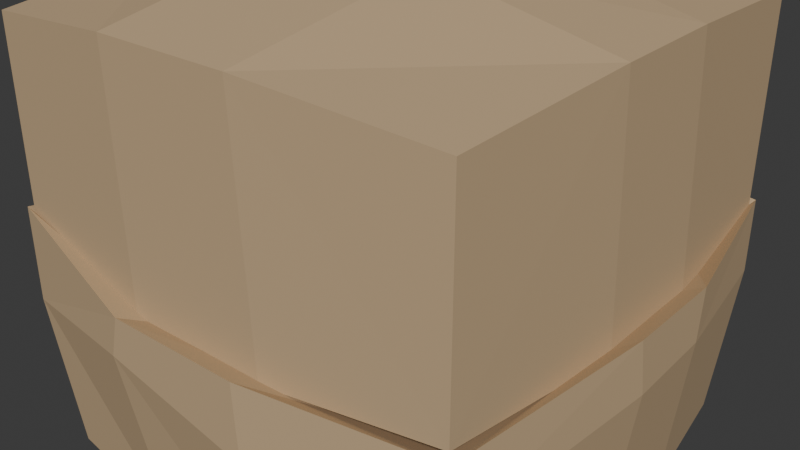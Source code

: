 # Source: box.blend  (saved by Blender 5.1.30; exported with 4.5.12 LTS)
import bpy
from mathutils import Matrix  # noqa: F401  (used for matrix-valued properties, if any)

bpy.ops.wm.read_factory_settings(use_empty=True)
scene = bpy.context.scene
scene.name = 'Scene'

# ---- collections
col_collection = bpy.data.collections.new('Collection'); scene.collection.children.link(col_collection)

# ---- materials (node trees are filled in below, after node groups)
mat_cardboard = bpy.data.materials.new('cardboard')

# ---- material node trees
mat_cardboard.use_nodes = True; mat_cardboard.node_tree.nodes.clear()
_N = mat_cardboard.node_tree.nodes; _L = mat_cardboard.node_tree.links
n0 = _N.new('ShaderNodeBsdfPrincipled'); n0.name = 'Principled BSDF'; n0.location = (-200, 100)
n0.inputs[0].default_value = (0.5407, 0.3853, 0.2217, 1.0)
n0.inputs[2].default_value = 0.9397
n1 = _N.new('ShaderNodeOutputMaterial'); n1.name = 'Material Output'; n1.location = (200, 100)
_L.new(n0.outputs[0], n1.inputs[0])
n1.is_active_output = True

# ---- world
world_world = bpy.data.worlds.new('World'); scene.world = world_world
world_world.use_nodes = True; world_world.node_tree.nodes.clear()
_N = world_world.node_tree.nodes; _L = world_world.node_tree.links
n0 = _N.new('ShaderNodeOutputWorld'); n0.name = 'World Output'; n0.location = (200, 100)
n1 = _N.new('ShaderNodeBackground'); n1.name = 'Background'; n1.location = (-200, 100)
n1.inputs[0].default_value = (0.05088, 0.05088, 0.05088, 1.0)
_L.new(n1.outputs[0], n0.inputs[0])
n0.is_active_output = True
world_world.color = (0.05088, 0.05088, 0.05088)
world_world.sun_shadow_jitter_overblur = 0.0

# ---- meshes
me_cube_001 = bpy.data.meshes.new('Cube.001')
me_cube_001.from_pydata([(-0.5, -0.5, -0.5), (-0.5, -0.5, 0.2087), (-0.5, 0.5, -0.5), (-0.5, 0.5, 0.2087), (0.5, -0.5, -0.5), (0.5, -0.5, 0.2087), (0.5, 0.5, -0.5), (0.5, 0.5, 0.2087), (-0.5334, -0.5334, 0.2087), (-0.5334, 0.5334, 0.2087), (0.5334, -0.5334, 0.2087), (0.5334, 0.5334, 0.2087), (-0.5334, -0.5334, 0.4748), (-0.5334, 0.5334, 0.4748), (0.5334, -0.5334, 0.4748), (0.5334, 0.5334, 0.4748)], [], [(0, 1, 3, 2), (2, 3, 7, 6), (6, 7, 5, 4), (4, 5, 1, 0), (2, 6, 4, 0), (3, 1, 8, 9), (8, 10, 14, 12), (1, 5, 10, 8), (7, 3, 9, 11), (5, 7, 11, 10), (15, 13, 12, 14), (11, 9, 13, 15), (10, 11, 15, 14), (9, 8, 12, 13)])
_uv = me_cube_001.uv_layers.new(name='UVMap')
_uv.uv.foreach_set('vector', [0.375, 0.0, 0.625, 0.0, 0.625, 0.25, 0.375, 0.25, 0.375, 0.25, 0.625, 0.25, 0.625, 0.5, 0.375, 0.5, 0.375, 0.5, 0.625, 0.5, 0.625, 0.75, 0.375, 0.75, 0.375, 0.75, 0.625, 0.75, 0.625, 1.0, 0.375, 1.0, 0.125, 0.5, 0.375, 0.5, 0.375, 0.75, 0.125, 0.75, 0.625, 0.25, 0.625, 0.0, 0.625, 0.0, 0.625, 0.25, 0.625, 1.0, 0.625, 0.75, 0.625, 0.75, 0.625, 1.0, 0.625, 1.0, 0.625, 0.75, 0.625, 0.75, 0.625, 1.0, 0.625, 0.5, 0.625, 0.25, 0.625, 0.25, 0.625, 0.5, 0.625, 0.75, 0.625, 0.5, 0.625, 0.5, 0.625, 0.75, 0.625, 0.5, 0.875, 0.5, 0.875, 0.75, 0.625, 0.75, 0.625, 0.5, 0.625, 0.25, 0.625, 0.25, 0.625, 0.5, 0.625, 0.75, 0.625, 0.5, 0.625, 0.5, 0.625, 0.75, 0.625, 0.25, 0.625, 0.0, 0.625, 0.0, 0.625, 0.25])
me_cube_001.materials.append(mat_cardboard)
me_cube_001.update()
me_cube_002 = bpy.data.meshes.new('Cube.002')
me_cube_002.from_pydata([(-0.5, -0.5, -0.5), (-0.5, -0.5, 0.2087), (-0.5, 0.5, -0.5), (-0.5, 0.5, 0.2087), (0.5, -0.5, -0.5), (0.5, -0.5, 0.2087), (0.5, 0.5, -0.5), (0.5, 0.5, 0.2087), (-0.5334, -0.5334, 0.2087), (-0.5334, 0.5334, 0.2087), (0.5334, -0.5334, 0.2087), (0.5334, 0.5334, 0.2087), (-0.5334, -0.5334, 0.4748), (-0.5334, 0.5334, 0.4748), (0.5334, -0.5334, 0.4748), (0.5334, 0.5334, 0.4748), (-0.5334, 0.2614, 0.2087), (-0.5334, 0.06665, 0.4748), (-0.5, 0.3399, -0.5), (-0.5, 0.2582, 0.2087), (-0.5, 0.1905, -0.1543), (-0.5, -0.0757, 0.2087), (-0.5334, -0.08269, 0.2087), (-0.5, -0.2195, -0.5), (-0.5334, -0.128, 0.4748), (-0.5334, -0.1521, 0.2705), (0.5, -0.02936, -0.5), (0.5334, -0.1441, 0.2087), (0.5, -0.1594, 0.2087), (0.5334, -0.1914, 0.4748), (0.1922, -0.1471, 0.4748), (-0.2402, -0.2227, 0.4748), (0.1282, -0.09751, -0.5), (0.5, -0.5, -0.2271), (0.5334, 0.1711, 0.4748), (0.5, 0.2358, 0.2087), (0.5, 0.3048, -0.5), (0.5334, 0.2331, 0.2087), (-0.2223, 0.1605, 0.4748), (0.09948, 0.291, 0.4748), (0.5, 0.1985, -0.1455), (0.1092, 0.2183, -0.5), (-0.282, 0.2468, -0.5), (0.1926, 0.5334, 0.2087), (-0.2308, 0.5334, 0.4748), (0.2481, 0.5334, 0.4748), (0.2045, -0.5334, 0.2087), (-0.246, -0.5334, 0.2087), (-0.3103, -0.161, -0.5), (0.5, -0.09236, -0.1567), (0.5, 0.5, -0.2011), (-0.2373, -0.5, -0.5), (0.2166, -0.5, -0.5), (0.1621, -0.5334, 0.4748), (-0.267, -0.5334, 0.4748), (0.1653, 0.5, -0.5), (-0.1621, 0.5, -0.5), (0.1589, -0.5, 0.2087), (-0.1884, -0.5, 0.2087), (-0.236, 0.5, 0.2087), (0.1545, 0.5, 0.2087), (-0.1771, 0.5, -0.1342), (0.1871, -0.5, -0.004417), (-0.2718, -0.5, -0.1295), (-0.2304, 0.5334, 0.2087), (-0.5, 0.5, -0.1752), (-0.5, -0.5, -0.1892), (0.2013, -0.5, -0.2435), (-0.5, -0.1564, -0.189), (0.1605, 0.5, -0.1844), (-0.2025, 0.5, 0.01349), (0.5, -0.1254, 0.02315), (0.5, 0.2159, 0.01951), (-0.5, 0.2258, 0.0352), (0.5, 0.5, 0.04153), (-0.2398, -0.5, 0.0003238), (-0.5, -0.5, 0.1144), (0.5, -0.5, -0.02307), (-0.5, -0.124, -0.02935), (-0.5, 0.5, 0.07442), (0.1567, 0.5, 0.05954)], [], [(0, 66, 68, 23), (2, 65, 61, 56), (6, 50, 40, 36), (4, 33, 67, 52), (2, 56, 42, 18), (3, 19, 16, 9), (8, 47, 54, 12), (1, 58, 47, 8), (7, 60, 43, 11), (5, 28, 27, 10), (15, 45, 39, 34), (11, 43, 45, 15), (10, 27, 29, 14), (9, 16, 17, 13), (17, 16, 22, 25, 24), (18, 20, 65, 2), (16, 19, 21, 22), (22, 21, 1, 8), (24, 25, 22, 8, 12), (23, 68, 20, 18), (29, 30, 53, 14), (26, 49, 33, 4), (29, 27, 37, 34), (23, 48, 51, 0), (27, 28, 35, 37), (34, 39, 30, 29), (36, 40, 49, 26), (18, 42, 48, 23), (37, 35, 7, 11), (34, 37, 11, 15), (51, 48, 32, 52), (52, 32, 26, 4), (54, 47, 46, 53), (53, 46, 10, 14), (47, 58, 57, 46), (46, 57, 5, 10), (30, 39, 38, 31), (31, 38, 17, 24), (43, 60, 59, 64), (48, 42, 41, 32), (32, 41, 36, 26), (56, 61, 69, 55), (55, 69, 50, 6), (45, 43, 64, 44), (39, 45, 44, 38), (38, 44, 13, 17), (53, 30, 31, 54), (54, 31, 24, 12), (52, 67, 63, 51), (51, 63, 66, 0), (42, 56, 55, 41), (41, 55, 6, 36), (64, 59, 3, 9), (44, 64, 9, 13), (69, 61, 70, 80), (50, 69, 80, 74), (65, 20, 73, 79), (49, 40, 72, 71), (68, 66, 76, 78), (61, 65, 79, 70), (20, 68, 78, 73), (40, 50, 74, 72), (67, 33, 77, 62), (63, 67, 62, 75), (33, 49, 71, 77), (66, 63, 75, 76), (73, 78, 21, 19), (72, 74, 7, 35), (62, 77, 5, 57), (75, 62, 57, 58), (80, 70, 59, 60), (76, 75, 58, 1), (77, 71, 28, 5), (74, 80, 60, 7), (79, 73, 19, 3), (71, 72, 35, 28), (78, 76, 1, 21), (70, 79, 3, 59)])
_uv = me_cube_002.uv_layers.new(name='UVMap')
_uv.uv.foreach_set('vector', [0.375, 0.0, 0.4846, 0.0, 0.4847, 0.0859, 0.375, 0.07013, 0.375, 0.25, 0.4896, 0.25, 0.504, 0.3307, 0.375, 0.3345, 0.375, 0.5, 0.4804, 0.5, 0.5, 0.5754, 0.375, 0.5488, 0.375, 0.75, 0.4713, 0.75, 0.4655, 0.8247, 0.375, 0.8209, 0.125, 0.5, 0.2095, 0.5, 0.1795, 0.5633, 0.125, 0.54, 0.625, 0.25, 0.625, 0.1895, 0.625, 0.1862, 0.625, 0.25, 0.625, 1.0, 0.625, 0.9326, 0.625, 0.9376, 0.625, 1.0, 0.625, 1.0, 0.625, 0.9221, 0.625, 0.9326, 0.625, 1.0, 0.625, 0.5, 0.625, 0.4136, 0.625, 0.4201, 0.625, 0.5, 0.625, 0.75, 0.625, 0.6649, 0.625, 0.6588, 0.625, 0.75, 0.625, 0.5, 0.6919, 0.5, 0.7087, 0.5657, 0.625, 0.5849, 0.625, 0.5, 0.625, 0.4201, 0.625, 0.4331, 0.625, 0.5, 0.625, 0.75, 0.625, 0.6588, 0.625, 0.6699, 0.625, 0.75, 0.625, 0.25, 0.625, 0.1862, 0.625, 0.1406, 0.625, 0.25, 0.625, 0.1406, 0.625, 0.1862, 0.625, 0.1056, 0.625, 0.08935, 0.625, 0.095, 0.375, 0.21, 0.4969, 0.1726, 0.4896, 0.25, 0.375, 0.25, 0.625, 0.1862, 0.625, 0.1895, 0.625, 0.1061, 0.625, 0.1056, 0.625, 0.1056, 0.625, 0.1061, 0.625, 0.0, 0.625, 0.0, 0.625, 0.095, 0.625, 0.08935, 0.625, 0.1056, 0.625, 0.0, 0.625, 0.0, 0.375, 0.07013, 0.4847, 0.0859, 0.4969, 0.1726, 0.375, 0.21, 0.625, 0.6699, 0.7049, 0.6595, 0.712, 0.75, 0.625, 0.75, 0.375, 0.6323, 0.4961, 0.6481, 0.4713, 0.75, 0.375, 0.75, 0.625, 0.6699, 0.625, 0.6588, 0.625, 0.5704, 0.625, 0.5849, 0.125, 0.6799, 0.1724, 0.6653, 0.1907, 0.75, 0.125, 0.75, 0.625, 0.6588, 0.625, 0.6649, 0.625, 0.566, 0.625, 0.5704, 0.625, 0.5849, 0.7087, 0.5657, 0.7049, 0.6595, 0.625, 0.6699, 0.375, 0.5488, 0.5, 0.5754, 0.4961, 0.6481, 0.375, 0.6323, 0.125, 0.54, 0.1795, 0.5633, 0.1724, 0.6653, 0.125, 0.6799, 0.625, 0.5704, 0.625, 0.566, 0.625, 0.5, 0.625, 0.5, 0.625, 0.5849, 0.625, 0.5704, 0.625, 0.5, 0.625, 0.5, 0.1907, 0.75, 0.1724, 0.6653, 0.2993, 0.6563, 0.3041, 0.75, 0.3041, 0.75, 0.3151, 0.6627, 0.375, 0.6323, 0.375, 0.75, 0.625, 0.9376, 0.625, 0.9326, 0.625, 0.8271, 0.625, 0.837, 0.625, 0.837, 0.625, 0.8271, 0.625, 0.75, 0.625, 0.75, 0.625, 0.9326, 0.625, 0.9221, 0.625, 0.8353, 0.625, 0.8271, 0.625, 0.8271, 0.625, 0.8353, 0.625, 0.75, 0.625, 0.75, 0.7049, 0.6595, 0.7446, 0.5479, 0.8021, 0.5874, 0.8063, 0.6772, 0.8063, 0.6772, 0.8021, 0.5874, 0.875, 0.6094, 0.875, 0.655, 0.625, 0.4201, 0.625, 0.4136, 0.625, 0.316, 0.625, 0.321, 0.1724, 0.6653, 0.1795, 0.5633, 0.2947, 0.5666, 0.2569, 0.6392, 0.2993, 0.6563, 0.2947, 0.5666, 0.375, 0.5488, 0.375, 0.6323, 0.375, 0.3345, 0.504, 0.3307, 0.4863, 0.4151, 0.375, 0.4163, 0.375, 0.4163, 0.4863, 0.4151, 0.4804, 0.5, 0.375, 0.5, 0.625, 0.4331, 0.625, 0.4201, 0.625, 0.321, 0.625, 0.3209, 0.7087, 0.5657, 0.6919, 0.5, 0.8041, 0.5, 0.8021, 0.5874, 0.8021, 0.5874, 0.8041, 0.5, 0.875, 0.5, 0.875, 0.6094, 0.712, 0.75, 0.7049, 0.6595, 0.8063, 0.6772, 0.8126, 0.75, 0.8126, 0.75, 0.8063, 0.6772, 0.875, 0.655, 0.875, 0.75, 0.375, 0.8209, 0.4655, 0.8247, 0.5057, 0.9429, 0.375, 0.9343, 0.375, 0.9343, 0.5057, 0.9429, 0.4846, 1.0, 0.375, 1.0, 0.1795, 0.5633, 0.2095, 0.5, 0.2913, 0.5, 0.2599, 0.5743, 0.2947, 0.5666, 0.2913, 0.5, 0.375, 0.5, 0.375, 0.5488, 0.625, 0.321, 0.625, 0.316, 0.625, 0.25, 0.625, 0.25, 0.625, 0.3209, 0.625, 0.321, 0.625, 0.25, 0.625, 0.25, 0.4863, 0.4151, 0.504, 0.3307, 0.5561, 0.3244, 0.5724, 0.4142, 0.4804, 0.5, 0.4863, 0.4151, 0.5724, 0.4142, 0.566, 0.5, 0.4896, 0.25, 0.4969, 0.1726, 0.5638, 0.1815, 0.5776, 0.25, 0.4961, 0.6481, 0.5, 0.5754, 0.5583, 0.571, 0.5595, 0.6563, 0.4847, 0.0859, 0.4846, 0.0, 0.5917, 0.0, 0.541, 0.094, 0.504, 0.3307, 0.4896, 0.25, 0.5776, 0.25, 0.5561, 0.3244, 0.4969, 0.1726, 0.4847, 0.0859, 0.541, 0.094, 0.5638, 0.1815, 0.5, 0.5754, 0.4804, 0.5, 0.566, 0.5, 0.5583, 0.571, 0.4655, 0.8247, 0.4713, 0.75, 0.5432, 0.75, 0.5498, 0.8282, 0.5057, 0.9429, 0.4655, 0.8247, 0.5498, 0.8282, 0.5515, 0.9349, 0.4713, 0.75, 0.4961, 0.6481, 0.5595, 0.6563, 0.5432, 0.75, 0.4846, 1.0, 0.5057, 0.9429, 0.5515, 0.9349, 0.5917, 1.0, 0.5638, 0.1815, 0.541, 0.094, 0.625, 0.1061, 0.625, 0.1895, 0.5583, 0.571, 0.566, 0.5, 0.625, 0.5, 0.625, 0.566, 0.5498, 0.8282, 0.5432, 0.75, 0.625, 0.75, 0.625, 0.8353, 0.5515, 0.9349, 0.5498, 0.8282, 0.625, 0.8353, 0.625, 0.9221, 0.5724, 0.4142, 0.5561, 0.3244, 0.625, 0.316, 0.625, 0.4136, 0.5917, 1.0, 0.5515, 0.9349, 0.625, 0.9221, 0.625, 1.0, 0.5432, 0.75, 0.5595, 0.6563, 0.625, 0.6649, 0.625, 0.75, 0.566, 0.5, 0.5724, 0.4142, 0.625, 0.4136, 0.625, 0.5, 0.5776, 0.25, 0.5638, 0.1815, 0.625, 0.1895, 0.625, 0.25, 0.5595, 0.6563, 0.5583, 0.571, 0.625, 0.566, 0.625, 0.6649, 0.541, 0.094, 0.5917, 0.0, 0.625, 0.0, 0.625, 0.1061, 0.5561, 0.3244, 0.5776, 0.25, 0.625, 0.25, 0.625, 0.316])
me_cube_002.materials.append(mat_cardboard)
me_cube_002.update()
me_cube_004 = bpy.data.meshes.new('Cube.004')
me_cube_004.from_pydata([(-0.5, -0.5, -0.5), (-0.5, -0.5, 0.2087), (-0.5, 0.5, -0.5), (-0.5, 0.5, 0.2087), (0.5, -0.5, -0.5), (0.5, -0.5, 0.2087), (0.5, 0.5, -0.5), (0.5, 0.5, 0.2087), (-0.5334, -0.5334, 0.2087), (-0.5334, 0.5334, 0.2087), (0.5334, -0.5334, 0.2087), (0.5334, 0.5334, 0.2087), (-0.5334, -0.5334, 0.4748), (-0.5334, 0.5334, 0.4748), (0.5334, -0.5334, 0.4748), (0.5334, 0.5334, 0.4748), (-0.5334, 0.2614, 0.2087), (-0.5334, 0.06665, 0.4748), (-0.5, 0.3399, -0.5), (-0.5, 0.2582, 0.2087), (-0.5, 0.1905, -0.1543), (-0.5, -0.0757, 0.2087), (-0.5334, -0.08269, 0.2087), (-0.5, -0.2195, -0.5), (-0.5334, -0.128, 0.4748), (-0.5334, -0.1521, 0.2705), (0.5, -0.02936, -0.5), (0.5334, -0.1441, 0.2087), (0.5, -0.1594, 0.2087), (0.5334, -0.1914, 0.4748), (0.1922, -0.1471, 0.4748), (-0.2402, -0.2227, 0.4748), (0.1282, -0.09751, -0.5), (0.5, -0.5, -0.2271), (0.5334, 0.1711, 0.4748), (0.5, 0.2358, 0.2087), (0.5, 0.3048, -0.5), (0.5334, 0.2331, 0.2087), (-0.2223, 0.1605, 0.4748), (0.09948, 0.291, 0.4748), (0.5, 0.1985, -0.1455), (0.1092, 0.2183, -0.5), (-0.282, 0.2468, -0.5), (0.1926, 0.5334, 0.2087), (-0.2308, 0.5334, 0.4748), (0.2481, 0.5334, 0.4748), (0.2045, -0.5334, 0.2087), (-0.246, -0.5334, 0.2087), (-0.3103, -0.161, -0.5), (0.5, -0.09236, -0.1567), (0.5, 0.5, -0.2011), (-0.2373, -0.5, -0.5), (0.2166, -0.5, -0.5), (0.1621, -0.5334, 0.4748), (-0.267, -0.5334, 0.4748), (0.1653, 0.5, -0.5), (-0.1621, 0.5, -0.5), (0.1589, -0.5, 0.2087), (-0.1884, -0.5, 0.2087), (-0.236, 0.5, 0.2087), (0.1545, 0.5, 0.2087), (-0.1771, 0.5, -0.1342), (0.1871, -0.5, -0.004417), (-0.2718, -0.5, -0.1295), (-0.2304, 0.5334, 0.2087), (-0.5, 0.5, -0.1752), (-0.5, -0.5, -0.1892), (0.2013, -0.5, -0.2435), (-0.5, -0.1564, -0.189), (0.1605, 0.5, -0.1844), (-0.2025, 0.5, 0.01349), (0.5, -0.1254, 0.02315), (0.5, 0.2159, 0.01951), (-0.5, 0.2258, 0.0352), (0.5, 0.5, 0.04153), (-0.2398, -0.5, 0.0003238), (-0.5, -0.5, 0.1144), (0.5, -0.5, -0.02307), (-0.5, -0.124, -0.02935), (-0.5, 0.5, 0.07442), (0.1567, 0.5, 0.05954)], [], [(0, 66, 68, 23), (2, 65, 61, 56), (6, 50, 40, 36), (4, 33, 67, 52), (2, 56, 42, 18), (3, 19, 16, 9), (8, 47, 54, 12), (1, 58, 47, 8), (7, 60, 43, 11), (5, 28, 27, 10), (15, 45, 39, 34), (11, 43, 45, 15), (10, 27, 29, 14), (9, 16, 17, 13), (17, 16, 22, 25, 24), (18, 20, 65, 2), (16, 19, 21, 22), (22, 21, 1, 8), (24, 25, 22, 8, 12), (23, 68, 20, 18), (29, 30, 53, 14), (26, 49, 33, 4), (29, 27, 37, 34), (23, 48, 51, 0), (27, 28, 35, 37), (34, 39, 30, 29), (36, 40, 49, 26), (18, 42, 48, 23), (37, 35, 7, 11), (34, 37, 11, 15), (51, 48, 32, 52), (52, 32, 26, 4), (54, 47, 46, 53), (53, 46, 10, 14), (47, 58, 57, 46), (46, 57, 5, 10), (30, 39, 38, 31), (31, 38, 17, 24), (43, 60, 59, 64), (48, 42, 41, 32), (32, 41, 36, 26), (56, 61, 69, 55), (55, 69, 50, 6), (45, 43, 64, 44), (39, 45, 44, 38), (38, 44, 13, 17), (53, 30, 31, 54), (54, 31, 24, 12), (52, 67, 63, 51), (51, 63, 66, 0), (42, 56, 55, 41), (41, 55, 6, 36), (64, 59, 3, 9), (44, 64, 9, 13), (69, 61, 70, 80), (50, 69, 80, 74), (65, 20, 73, 79), (49, 40, 72, 71), (68, 66, 76, 78), (61, 65, 79, 70), (20, 68, 78, 73), (40, 50, 74, 72), (67, 33, 77, 62), (63, 67, 62, 75), (33, 49, 71, 77), (66, 63, 75, 76), (73, 78, 21, 19), (72, 74, 7, 35), (62, 77, 5, 57), (75, 62, 57, 58), (80, 70, 59, 60), (76, 75, 58, 1), (77, 71, 28, 5), (74, 80, 60, 7), (79, 73, 19, 3), (71, 72, 35, 28), (78, 76, 1, 21), (70, 79, 3, 59)])
_uv = me_cube_004.uv_layers.new(name='UVMap')
_uv.uv.foreach_set('vector', [0.375, 0.0, 0.4846, 0.0, 0.4847, 0.0859, 0.375, 0.07013, 0.375, 0.25, 0.4896, 0.25, 0.504, 0.3307, 0.375, 0.3345, 0.375, 0.5, 0.4804, 0.5, 0.5, 0.5754, 0.375, 0.5488, 0.375, 0.75, 0.4713, 0.75, 0.4655, 0.8247, 0.375, 0.8209, 0.125, 0.5, 0.2095, 0.5, 0.1795, 0.5633, 0.125, 0.54, 0.625, 0.25, 0.625, 0.1895, 0.625, 0.1862, 0.625, 0.25, 0.625, 1.0, 0.625, 0.9326, 0.625, 0.9376, 0.625, 1.0, 0.625, 1.0, 0.625, 0.9221, 0.625, 0.9326, 0.625, 1.0, 0.625, 0.5, 0.625, 0.4136, 0.625, 0.4201, 0.625, 0.5, 0.625, 0.75, 0.625, 0.6649, 0.625, 0.6588, 0.625, 0.75, 0.625, 0.5, 0.6919, 0.5, 0.7087, 0.5657, 0.625, 0.5849, 0.625, 0.5, 0.625, 0.4201, 0.625, 0.4331, 0.625, 0.5, 0.625, 0.75, 0.625, 0.6588, 0.625, 0.6699, 0.625, 0.75, 0.625, 0.25, 0.625, 0.1862, 0.625, 0.1406, 0.625, 0.25, 0.625, 0.1406, 0.625, 0.1862, 0.625, 0.1056, 0.625, 0.08935, 0.625, 0.095, 0.375, 0.21, 0.4969, 0.1726, 0.4896, 0.25, 0.375, 0.25, 0.625, 0.1862, 0.625, 0.1895, 0.625, 0.1061, 0.625, 0.1056, 0.625, 0.1056, 0.625, 0.1061, 0.625, 0.0, 0.625, 0.0, 0.625, 0.095, 0.625, 0.08935, 0.625, 0.1056, 0.625, 0.0, 0.625, 0.0, 0.375, 0.07013, 0.4847, 0.0859, 0.4969, 0.1726, 0.375, 0.21, 0.625, 0.6699, 0.7049, 0.6595, 0.712, 0.75, 0.625, 0.75, 0.375, 0.6323, 0.4961, 0.6481, 0.4713, 0.75, 0.375, 0.75, 0.625, 0.6699, 0.625, 0.6588, 0.625, 0.5704, 0.625, 0.5849, 0.125, 0.6799, 0.1724, 0.6653, 0.1907, 0.75, 0.125, 0.75, 0.625, 0.6588, 0.625, 0.6649, 0.625, 0.566, 0.625, 0.5704, 0.625, 0.5849, 0.7087, 0.5657, 0.7049, 0.6595, 0.625, 0.6699, 0.375, 0.5488, 0.5, 0.5754, 0.4961, 0.6481, 0.375, 0.6323, 0.125, 0.54, 0.1795, 0.5633, 0.1724, 0.6653, 0.125, 0.6799, 0.625, 0.5704, 0.625, 0.566, 0.625, 0.5, 0.625, 0.5, 0.625, 0.5849, 0.625, 0.5704, 0.625, 0.5, 0.625, 0.5, 0.1907, 0.75, 0.1724, 0.6653, 0.2993, 0.6563, 0.3041, 0.75, 0.3041, 0.75, 0.3151, 0.6627, 0.375, 0.6323, 0.375, 0.75, 0.625, 0.9376, 0.625, 0.9326, 0.625, 0.8271, 0.625, 0.837, 0.625, 0.837, 0.625, 0.8271, 0.625, 0.75, 0.625, 0.75, 0.625, 0.9326, 0.625, 0.9221, 0.625, 0.8353, 0.625, 0.8271, 0.625, 0.8271, 0.625, 0.8353, 0.625, 0.75, 0.625, 0.75, 0.7049, 0.6595, 0.7446, 0.5479, 0.8021, 0.5874, 0.8063, 0.6772, 0.8063, 0.6772, 0.8021, 0.5874, 0.875, 0.6094, 0.875, 0.655, 0.625, 0.4201, 0.625, 0.4136, 0.625, 0.316, 0.625, 0.321, 0.1724, 0.6653, 0.1795, 0.5633, 0.2947, 0.5666, 0.2569, 0.6392, 0.2993, 0.6563, 0.2947, 0.5666, 0.375, 0.5488, 0.375, 0.6323, 0.375, 0.3345, 0.504, 0.3307, 0.4863, 0.4151, 0.375, 0.4163, 0.375, 0.4163, 0.4863, 0.4151, 0.4804, 0.5, 0.375, 0.5, 0.625, 0.4331, 0.625, 0.4201, 0.625, 0.321, 0.625, 0.3209, 0.7087, 0.5657, 0.6919, 0.5, 0.8041, 0.5, 0.8021, 0.5874, 0.8021, 0.5874, 0.8041, 0.5, 0.875, 0.5, 0.875, 0.6094, 0.712, 0.75, 0.7049, 0.6595, 0.8063, 0.6772, 0.8126, 0.75, 0.8126, 0.75, 0.8063, 0.6772, 0.875, 0.655, 0.875, 0.75, 0.375, 0.8209, 0.4655, 0.8247, 0.5057, 0.9429, 0.375, 0.9343, 0.375, 0.9343, 0.5057, 0.9429, 0.4846, 1.0, 0.375, 1.0, 0.1795, 0.5633, 0.2095, 0.5, 0.2913, 0.5, 0.2599, 0.5743, 0.2947, 0.5666, 0.2913, 0.5, 0.375, 0.5, 0.375, 0.5488, 0.625, 0.321, 0.625, 0.316, 0.625, 0.25, 0.625, 0.25, 0.625, 0.3209, 0.625, 0.321, 0.625, 0.25, 0.625, 0.25, 0.4863, 0.4151, 0.504, 0.3307, 0.5561, 0.3244, 0.5724, 0.4142, 0.4804, 0.5, 0.4863, 0.4151, 0.5724, 0.4142, 0.566, 0.5, 0.4896, 0.25, 0.4969, 0.1726, 0.5638, 0.1815, 0.5776, 0.25, 0.4961, 0.6481, 0.5, 0.5754, 0.5583, 0.571, 0.5595, 0.6563, 0.4847, 0.0859, 0.4846, 0.0, 0.5917, 0.0, 0.541, 0.094, 0.504, 0.3307, 0.4896, 0.25, 0.5776, 0.25, 0.5561, 0.3244, 0.4969, 0.1726, 0.4847, 0.0859, 0.541, 0.094, 0.5638, 0.1815, 0.5, 0.5754, 0.4804, 0.5, 0.566, 0.5, 0.5583, 0.571, 0.4655, 0.8247, 0.4713, 0.75, 0.5432, 0.75, 0.5498, 0.8282, 0.5057, 0.9429, 0.4655, 0.8247, 0.5498, 0.8282, 0.5515, 0.9349, 0.4713, 0.75, 0.4961, 0.6481, 0.5595, 0.6563, 0.5432, 0.75, 0.4846, 1.0, 0.5057, 0.9429, 0.5515, 0.9349, 0.5917, 1.0, 0.5638, 0.1815, 0.541, 0.094, 0.625, 0.1061, 0.625, 0.1895, 0.5583, 0.571, 0.566, 0.5, 0.625, 0.5, 0.625, 0.566, 0.5498, 0.8282, 0.5432, 0.75, 0.625, 0.75, 0.625, 0.8353, 0.5515, 0.9349, 0.5498, 0.8282, 0.625, 0.8353, 0.625, 0.9221, 0.5724, 0.4142, 0.5561, 0.3244, 0.625, 0.316, 0.625, 0.4136, 0.5917, 1.0, 0.5515, 0.9349, 0.625, 0.9221, 0.625, 1.0, 0.5432, 0.75, 0.5595, 0.6563, 0.625, 0.6649, 0.625, 0.75, 0.566, 0.5, 0.5724, 0.4142, 0.625, 0.4136, 0.625, 0.5, 0.5776, 0.25, 0.5638, 0.1815, 0.625, 0.1895, 0.625, 0.25, 0.5595, 0.6563, 0.5583, 0.571, 0.625, 0.566, 0.625, 0.6649, 0.541, 0.094, 0.5917, 0.0, 0.625, 0.0, 0.625, 0.1061, 0.5561, 0.3244, 0.5776, 0.25, 0.625, 0.25, 0.625, 0.316])
me_cube_004.materials.append(mat_cardboard)
me_cube_004.update()
me_cube_005 = bpy.data.meshes.new('Cube.005')
me_cube_005.from_pydata([(-0.5, -0.5, -0.5), (-0.5, -0.5, 0.2087), (-0.5, 0.5, -0.5), (-0.5, 0.5, 0.2087), (0.5, -0.5, -0.5), (0.5, -0.5, 0.2087), (0.5, 0.5, -0.5), (0.5, 0.5, 0.2087), (-0.5334, -0.5334, 0.2087), (-0.5334, 0.5334, 0.2087), (0.5334, -0.5334, 0.2087), (0.5334, 0.5334, 0.2087), (-0.5334, -0.5334, 0.4748), (-0.5334, 0.5334, 0.4748), (0.5334, -0.5334, 0.4748), (0.5334, 0.5334, 0.4748), (-0.5334, 0.2614, 0.2087), (-0.5334, 0.06665, 0.4748), (-0.5, 0.3399, -0.5), (-0.5, 0.2582, 0.2087), (-0.5, 0.1905, -0.1543), (-0.5, -0.0757, 0.2087), (-0.5334, -0.08269, 0.2087), (-0.5, -0.2195, -0.5), (-0.5334, -0.128, 0.4748), (-0.5334, -0.1521, 0.2705), (0.5, -0.02936, -0.5), (0.5334, -0.1441, 0.2087), (0.5, -0.1594, 0.2087), (0.5334, -0.1914, 0.4748), (0.1922, -0.1471, 0.4748), (-0.2402, -0.2227, 0.4748), (0.1282, -0.09751, -0.5), (0.5, -0.5, -0.2271), (0.5334, 0.1711, 0.4748), (0.5, 0.2358, 0.2087), (0.5, 0.3048, -0.5), (0.5334, 0.2331, 0.2087), (-0.2223, 0.1605, 0.4748), (0.09948, 0.291, 0.4748), (0.5, 0.1985, -0.1455), (0.1092, 0.2183, -0.5), (-0.282, 0.2468, -0.5), (0.1926, 0.5334, 0.2087), (-0.2308, 0.5334, 0.4748), (0.2481, 0.5334, 0.4748), (0.2045, -0.5334, 0.2087), (-0.246, -0.5334, 0.2087), (-0.3103, -0.161, -0.5), (0.5, -0.09236, -0.1567), (0.5, 0.5, -0.2011), (-0.2373, -0.5, -0.5), (0.2166, -0.5, -0.5), (0.1621, -0.5334, 0.4748), (-0.267, -0.5334, 0.4748), (0.1653, 0.5, -0.5), (-0.1621, 0.5, -0.5), (0.1589, -0.5, 0.2087), (-0.1884, -0.5, 0.2087), (-0.236, 0.5, 0.2087), (0.1545, 0.5, 0.2087), (-0.1771, 0.5, -0.1342), (0.1871, -0.5, -0.004417), (-0.2718, -0.5, -0.1295), (-0.2304, 0.5334, 0.2087), (-0.5, 0.5, -0.1752), (-0.5, -0.5, -0.1892), (0.2013, -0.5, -0.2435), (-0.5, -0.1564, -0.189), (0.1605, 0.5, -0.1844), (-0.2025, 0.5, 0.01349), (0.5, -0.1254, 0.02315), (0.5, 0.2159, 0.01951), (-0.5, 0.2258, 0.0352), (0.5, 0.5, 0.04153), (-0.2398, -0.5, 0.0003238), (-0.5, -0.5, 0.1144), (0.5, -0.5, -0.02307), (-0.5, -0.124, -0.02935), (-0.5, 0.5, 0.07442), (0.1567, 0.5, 0.05954)], [], [(0, 66, 68, 23), (2, 65, 61, 56), (6, 50, 40, 36), (4, 33, 67, 52), (2, 56, 42, 18), (3, 19, 16, 9), (8, 47, 54, 12), (1, 58, 47, 8), (7, 60, 43, 11), (5, 28, 27, 10), (15, 45, 39, 34), (11, 43, 45, 15), (10, 27, 29, 14), (9, 16, 17, 13), (17, 16, 22, 25, 24), (18, 20, 65, 2), (16, 19, 21, 22), (22, 21, 1, 8), (24, 25, 22, 8, 12), (23, 68, 20, 18), (29, 30, 53, 14), (26, 49, 33, 4), (29, 27, 37, 34), (23, 48, 51, 0), (27, 28, 35, 37), (34, 39, 30, 29), (36, 40, 49, 26), (18, 42, 48, 23), (37, 35, 7, 11), (34, 37, 11, 15), (51, 48, 32, 52), (52, 32, 26, 4), (54, 47, 46, 53), (53, 46, 10, 14), (47, 58, 57, 46), (46, 57, 5, 10), (30, 39, 38, 31), (31, 38, 17, 24), (43, 60, 59, 64), (48, 42, 41, 32), (32, 41, 36, 26), (56, 61, 69, 55), (55, 69, 50, 6), (45, 43, 64, 44), (39, 45, 44, 38), (38, 44, 13, 17), (53, 30, 31, 54), (54, 31, 24, 12), (52, 67, 63, 51), (51, 63, 66, 0), (42, 56, 55, 41), (41, 55, 6, 36), (64, 59, 3, 9), (44, 64, 9, 13), (69, 61, 70, 80), (50, 69, 80, 74), (65, 20, 73, 79), (49, 40, 72, 71), (68, 66, 76, 78), (61, 65, 79, 70), (20, 68, 78, 73), (40, 50, 74, 72), (67, 33, 77, 62), (63, 67, 62, 75), (33, 49, 71, 77), (66, 63, 75, 76), (73, 78, 21, 19), (72, 74, 7, 35), (62, 77, 5, 57), (75, 62, 57, 58), (80, 70, 59, 60), (76, 75, 58, 1), (77, 71, 28, 5), (74, 80, 60, 7), (79, 73, 19, 3), (71, 72, 35, 28), (78, 76, 1, 21), (70, 79, 3, 59)])
_uv = me_cube_005.uv_layers.new(name='UVMap')
_uv.uv.foreach_set('vector', [0.375, 0.0, 0.4846, 0.0, 0.4847, 0.0859, 0.375, 0.07013, 0.375, 0.25, 0.4896, 0.25, 0.504, 0.3307, 0.375, 0.3345, 0.375, 0.5, 0.4804, 0.5, 0.5, 0.5754, 0.375, 0.5488, 0.375, 0.75, 0.4713, 0.75, 0.4655, 0.8247, 0.375, 0.8209, 0.125, 0.5, 0.2095, 0.5, 0.1795, 0.5633, 0.125, 0.54, 0.625, 0.25, 0.625, 0.1895, 0.625, 0.1862, 0.625, 0.25, 0.625, 1.0, 0.625, 0.9326, 0.625, 0.9376, 0.625, 1.0, 0.625, 1.0, 0.625, 0.9221, 0.625, 0.9326, 0.625, 1.0, 0.625, 0.5, 0.625, 0.4136, 0.625, 0.4201, 0.625, 0.5, 0.625, 0.75, 0.625, 0.6649, 0.625, 0.6588, 0.625, 0.75, 0.625, 0.5, 0.6919, 0.5, 0.7087, 0.5657, 0.625, 0.5849, 0.625, 0.5, 0.625, 0.4201, 0.625, 0.4331, 0.625, 0.5, 0.625, 0.75, 0.625, 0.6588, 0.625, 0.6699, 0.625, 0.75, 0.625, 0.25, 0.625, 0.1862, 0.625, 0.1406, 0.625, 0.25, 0.625, 0.1406, 0.625, 0.1862, 0.625, 0.1056, 0.625, 0.08935, 0.625, 0.095, 0.375, 0.21, 0.4969, 0.1726, 0.4896, 0.25, 0.375, 0.25, 0.625, 0.1862, 0.625, 0.1895, 0.625, 0.1061, 0.625, 0.1056, 0.625, 0.1056, 0.625, 0.1061, 0.625, 0.0, 0.625, 0.0, 0.625, 0.095, 0.625, 0.08935, 0.625, 0.1056, 0.625, 0.0, 0.625, 0.0, 0.375, 0.07013, 0.4847, 0.0859, 0.4969, 0.1726, 0.375, 0.21, 0.625, 0.6699, 0.7049, 0.6595, 0.712, 0.75, 0.625, 0.75, 0.375, 0.6323, 0.4961, 0.6481, 0.4713, 0.75, 0.375, 0.75, 0.625, 0.6699, 0.625, 0.6588, 0.625, 0.5704, 0.625, 0.5849, 0.125, 0.6799, 0.1724, 0.6653, 0.1907, 0.75, 0.125, 0.75, 0.625, 0.6588, 0.625, 0.6649, 0.625, 0.566, 0.625, 0.5704, 0.625, 0.5849, 0.7087, 0.5657, 0.7049, 0.6595, 0.625, 0.6699, 0.375, 0.5488, 0.5, 0.5754, 0.4961, 0.6481, 0.375, 0.6323, 0.125, 0.54, 0.1795, 0.5633, 0.1724, 0.6653, 0.125, 0.6799, 0.625, 0.5704, 0.625, 0.566, 0.625, 0.5, 0.625, 0.5, 0.625, 0.5849, 0.625, 0.5704, 0.625, 0.5, 0.625, 0.5, 0.1907, 0.75, 0.1724, 0.6653, 0.2993, 0.6563, 0.3041, 0.75, 0.3041, 0.75, 0.3151, 0.6627, 0.375, 0.6323, 0.375, 0.75, 0.625, 0.9376, 0.625, 0.9326, 0.625, 0.8271, 0.625, 0.837, 0.625, 0.837, 0.625, 0.8271, 0.625, 0.75, 0.625, 0.75, 0.625, 0.9326, 0.625, 0.9221, 0.625, 0.8353, 0.625, 0.8271, 0.625, 0.8271, 0.625, 0.8353, 0.625, 0.75, 0.625, 0.75, 0.7049, 0.6595, 0.7446, 0.5479, 0.8021, 0.5874, 0.8063, 0.6772, 0.8063, 0.6772, 0.8021, 0.5874, 0.875, 0.6094, 0.875, 0.655, 0.625, 0.4201, 0.625, 0.4136, 0.625, 0.316, 0.625, 0.321, 0.1724, 0.6653, 0.1795, 0.5633, 0.2947, 0.5666, 0.2569, 0.6392, 0.2993, 0.6563, 0.2947, 0.5666, 0.375, 0.5488, 0.375, 0.6323, 0.375, 0.3345, 0.504, 0.3307, 0.4863, 0.4151, 0.375, 0.4163, 0.375, 0.4163, 0.4863, 0.4151, 0.4804, 0.5, 0.375, 0.5, 0.625, 0.4331, 0.625, 0.4201, 0.625, 0.321, 0.625, 0.3209, 0.7087, 0.5657, 0.6919, 0.5, 0.8041, 0.5, 0.8021, 0.5874, 0.8021, 0.5874, 0.8041, 0.5, 0.875, 0.5, 0.875, 0.6094, 0.712, 0.75, 0.7049, 0.6595, 0.8063, 0.6772, 0.8126, 0.75, 0.8126, 0.75, 0.8063, 0.6772, 0.875, 0.655, 0.875, 0.75, 0.375, 0.8209, 0.4655, 0.8247, 0.5057, 0.9429, 0.375, 0.9343, 0.375, 0.9343, 0.5057, 0.9429, 0.4846, 1.0, 0.375, 1.0, 0.1795, 0.5633, 0.2095, 0.5, 0.2913, 0.5, 0.2599, 0.5743, 0.2947, 0.5666, 0.2913, 0.5, 0.375, 0.5, 0.375, 0.5488, 0.625, 0.321, 0.625, 0.316, 0.625, 0.25, 0.625, 0.25, 0.625, 0.3209, 0.625, 0.321, 0.625, 0.25, 0.625, 0.25, 0.4863, 0.4151, 0.504, 0.3307, 0.5561, 0.3244, 0.5724, 0.4142, 0.4804, 0.5, 0.4863, 0.4151, 0.5724, 0.4142, 0.566, 0.5, 0.4896, 0.25, 0.4969, 0.1726, 0.5638, 0.1815, 0.5776, 0.25, 0.4961, 0.6481, 0.5, 0.5754, 0.5583, 0.571, 0.5595, 0.6563, 0.4847, 0.0859, 0.4846, 0.0, 0.5917, 0.0, 0.541, 0.094, 0.504, 0.3307, 0.4896, 0.25, 0.5776, 0.25, 0.5561, 0.3244, 0.4969, 0.1726, 0.4847, 0.0859, 0.541, 0.094, 0.5638, 0.1815, 0.5, 0.5754, 0.4804, 0.5, 0.566, 0.5, 0.5583, 0.571, 0.4655, 0.8247, 0.4713, 0.75, 0.5432, 0.75, 0.5498, 0.8282, 0.5057, 0.9429, 0.4655, 0.8247, 0.5498, 0.8282, 0.5515, 0.9349, 0.4713, 0.75, 0.4961, 0.6481, 0.5595, 0.6563, 0.5432, 0.75, 0.4846, 1.0, 0.5057, 0.9429, 0.5515, 0.9349, 0.5917, 1.0, 0.5638, 0.1815, 0.541, 0.094, 0.625, 0.1061, 0.625, 0.1895, 0.5583, 0.571, 0.566, 0.5, 0.625, 0.5, 0.625, 0.566, 0.5498, 0.8282, 0.5432, 0.75, 0.625, 0.75, 0.625, 0.8353, 0.5515, 0.9349, 0.5498, 0.8282, 0.625, 0.8353, 0.625, 0.9221, 0.5724, 0.4142, 0.5561, 0.3244, 0.625, 0.316, 0.625, 0.4136, 0.5917, 1.0, 0.5515, 0.9349, 0.625, 0.9221, 0.625, 1.0, 0.5432, 0.75, 0.5595, 0.6563, 0.625, 0.6649, 0.625, 0.75, 0.566, 0.5, 0.5724, 0.4142, 0.625, 0.4136, 0.625, 0.5, 0.5776, 0.25, 0.5638, 0.1815, 0.625, 0.1895, 0.625, 0.25, 0.5595, 0.6563, 0.5583, 0.571, 0.625, 0.566, 0.625, 0.6649, 0.541, 0.094, 0.5917, 0.0, 0.625, 0.0, 0.625, 0.1061, 0.5561, 0.3244, 0.5776, 0.25, 0.625, 0.25, 0.625, 0.316])
me_cube_005.materials.append(mat_cardboard)
me_cube_005.update()

# ---- objects
ob_box = bpy.data.objects.new('Box', me_cube_001)
ob_boxcrumbled1 = bpy.data.objects.new('BoxCrumbled1', me_cube_002)
ob_boxcrumbled2 = bpy.data.objects.new('BoxCrumbled2', me_cube_004)
ob_boxcrumbled3 = bpy.data.objects.new('BoxCrumbled3', me_cube_005)

# ---- transforms, parenting, visibility, modifiers, constraints
ob_box.location = (0.0, 0.0, 0.0)
ob_boxcrumbled1.location = (0.0, 0.0, 0.0)
_m = ob_boxcrumbled1.modifiers.new('Displace', 'DISPLACE')
_m.strength = 0.15
ob_boxcrumbled2.location = (0.0, 0.0, 0.0)
_m = ob_boxcrumbled2.modifiers.new('Displace', 'DISPLACE')
_m.mid_level = 0.53
_m.strength = 0.4
ob_boxcrumbled3.location = (0.0, 0.0, 0.0)
_m = ob_boxcrumbled3.modifiers.new('Displace', 'DISPLACE')
_m.mid_level = 0.55
_m.strength = 0.8

# ---- collection membership
col_collection.objects.link(ob_box)
col_collection.objects.link(ob_boxcrumbled1)
col_collection.objects.link(ob_boxcrumbled2)
col_collection.objects.link(ob_boxcrumbled3)

# ---- scene / render settings (as saved in the file)
scene.frame_start = 1; scene.frame_end = 250; scene.frame_set(1)
scene.render.engine = 'BLENDER_EEVEE_NEXT'
scene.render.bake_bias = 0.0
scene.render.bake_samples = 0
scene.cycles.sampling_pattern = 'TABULATED_SOBOL'
scene.eevee.use_volume_custom_range = False
bpy.context.view_layer.update()

# ---- added for rendering (the .blend has no active camera and no usable light): camera, sun
cam_auto = bpy.data.cameras.new('AutoCamera')
cam_auto.lens = 50.0
cam_auto.sensor_width = 36.0
cam_auto.clip_end = 1000.0
ob_auto_camera = bpy.data.objects.new('AutoCamera', cam_auto)
scene.collection.objects.link(ob_auto_camera)
ob_auto_camera.location = (1.86048, -2.24734, 1.50048)
ob_auto_camera.rotation_euler = (1.09748, -7.21219e-08, 0.694738)
scene.camera = ob_auto_camera
light_auto_sun = bpy.data.lights.new('AutoSun', 'SUN')
light_auto_sun.energy = 3.0
light_auto_sun.angle = 0.0523599
ob_auto_sun = bpy.data.objects.new('AutoSun', light_auto_sun)
scene.collection.objects.link(ob_auto_sun)
ob_auto_sun.rotation_euler = (0.872665, 0.174533, 0.523599)
bpy.context.view_layer.update()

